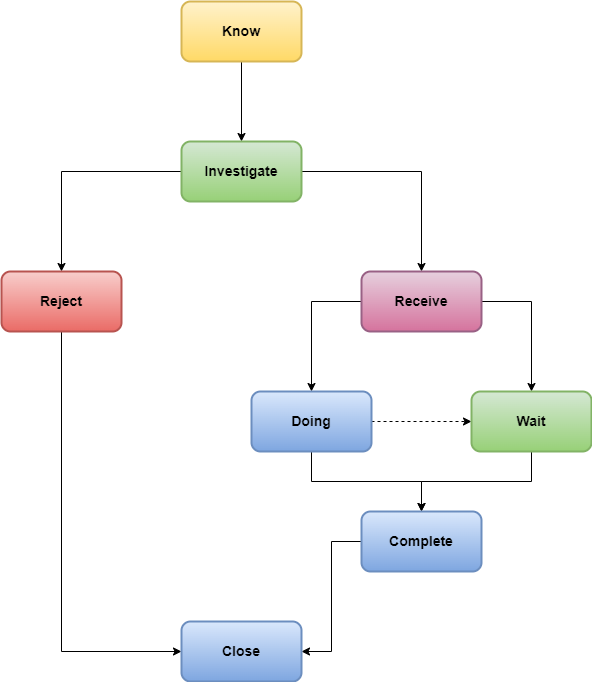

The diagram above was exported from draw.io. Its source (the exported page's mxGraphModel, read from the mxfile embedded in the PNG):
<mxGraphModel dx="2062" dy="1154" grid="1" gridSize="10" guides="1" tooltips="1" connect="1" arrows="1" fold="1" page="1" pageScale="1" pageWidth="1169" pageHeight="827" math="0" shadow="0">
  <root>
    <mxCell id="0" />
    <mxCell id="1" parent="0" />
    <mxCell id="G21fhNn8Q7bZBIrS_BRQ-9" style="edgeStyle=orthogonalEdgeStyle;rounded=0;orthogonalLoop=1;jettySize=auto;html=1;entryX=0.5;entryY=0;entryDx=0;entryDy=0;fontSize=14;" edge="1" parent="1" source="G21fhNn8Q7bZBIrS_BRQ-1" target="G21fhNn8Q7bZBIrS_BRQ-2">
      <mxGeometry relative="1" as="geometry" />
    </mxCell>
    <mxCell id="G21fhNn8Q7bZBIrS_BRQ-1" value="Know" style="rounded=1;whiteSpace=wrap;html=1;fontSize=14;fontStyle=1;strokeWidth=2;fillColor=#fff2cc;gradientColor=#ffd966;strokeColor=#d6b656;" vertex="1" parent="1">
      <mxGeometry x="430" y="30" width="120" height="60" as="geometry" />
    </mxCell>
    <mxCell id="G21fhNn8Q7bZBIrS_BRQ-10" style="edgeStyle=orthogonalEdgeStyle;rounded=0;orthogonalLoop=1;jettySize=auto;html=1;entryX=0.5;entryY=0;entryDx=0;entryDy=0;fontSize=14;" edge="1" parent="1" source="G21fhNn8Q7bZBIrS_BRQ-2" target="G21fhNn8Q7bZBIrS_BRQ-3">
      <mxGeometry relative="1" as="geometry" />
    </mxCell>
    <mxCell id="G21fhNn8Q7bZBIrS_BRQ-11" style="edgeStyle=orthogonalEdgeStyle;rounded=0;orthogonalLoop=1;jettySize=auto;html=1;entryX=0.5;entryY=0;entryDx=0;entryDy=0;fontSize=14;" edge="1" parent="1" source="G21fhNn8Q7bZBIrS_BRQ-2" target="G21fhNn8Q7bZBIrS_BRQ-4">
      <mxGeometry relative="1" as="geometry" />
    </mxCell>
    <mxCell id="G21fhNn8Q7bZBIrS_BRQ-2" value="Investigate" style="rounded=1;whiteSpace=wrap;html=1;fontSize=14;fontStyle=1;strokeWidth=2;fillColor=#d5e8d4;gradientColor=#97d077;strokeColor=#82b366;" vertex="1" parent="1">
      <mxGeometry x="430" y="170" width="120" height="60" as="geometry" />
    </mxCell>
    <mxCell id="G21fhNn8Q7bZBIrS_BRQ-17" style="edgeStyle=orthogonalEdgeStyle;rounded=0;orthogonalLoop=1;jettySize=auto;html=1;entryX=0;entryY=0.5;entryDx=0;entryDy=0;fontSize=14;exitX=0.5;exitY=1;exitDx=0;exitDy=0;" edge="1" parent="1" source="G21fhNn8Q7bZBIrS_BRQ-3" target="G21fhNn8Q7bZBIrS_BRQ-8">
      <mxGeometry relative="1" as="geometry" />
    </mxCell>
    <mxCell id="G21fhNn8Q7bZBIrS_BRQ-3" value="Reject" style="rounded=1;whiteSpace=wrap;html=1;fontSize=14;fontStyle=1;strokeWidth=2;fillColor=#f8cecc;gradientColor=#ea6b66;strokeColor=#b85450;" vertex="1" parent="1">
      <mxGeometry x="250" y="300" width="120" height="60" as="geometry" />
    </mxCell>
    <mxCell id="G21fhNn8Q7bZBIrS_BRQ-12" style="edgeStyle=orthogonalEdgeStyle;rounded=0;orthogonalLoop=1;jettySize=auto;html=1;entryX=0.5;entryY=0;entryDx=0;entryDy=0;fontSize=14;exitX=0;exitY=0.5;exitDx=0;exitDy=0;" edge="1" parent="1" source="G21fhNn8Q7bZBIrS_BRQ-4" target="G21fhNn8Q7bZBIrS_BRQ-5">
      <mxGeometry relative="1" as="geometry" />
    </mxCell>
    <mxCell id="G21fhNn8Q7bZBIrS_BRQ-13" style="edgeStyle=orthogonalEdgeStyle;rounded=0;orthogonalLoop=1;jettySize=auto;html=1;fontSize=14;exitX=1;exitY=0.5;exitDx=0;exitDy=0;" edge="1" parent="1" source="G21fhNn8Q7bZBIrS_BRQ-4" target="G21fhNn8Q7bZBIrS_BRQ-6">
      <mxGeometry relative="1" as="geometry" />
    </mxCell>
    <mxCell id="G21fhNn8Q7bZBIrS_BRQ-4" value="Receive" style="rounded=1;whiteSpace=wrap;html=1;fontSize=14;fontStyle=1;strokeWidth=2;fillColor=#e6d0de;gradientColor=#d5739d;strokeColor=#996185;" vertex="1" parent="1">
      <mxGeometry x="610" y="300" width="120" height="60" as="geometry" />
    </mxCell>
    <mxCell id="G21fhNn8Q7bZBIrS_BRQ-15" style="edgeStyle=orthogonalEdgeStyle;rounded=0;orthogonalLoop=1;jettySize=auto;html=1;fontSize=14;" edge="1" parent="1" source="G21fhNn8Q7bZBIrS_BRQ-5" target="G21fhNn8Q7bZBIrS_BRQ-7">
      <mxGeometry relative="1" as="geometry" />
    </mxCell>
    <mxCell id="G21fhNn8Q7bZBIrS_BRQ-19" style="edgeStyle=orthogonalEdgeStyle;rounded=0;orthogonalLoop=1;jettySize=auto;html=1;entryX=0;entryY=0.5;entryDx=0;entryDy=0;fontSize=14;dashed=1;" edge="1" parent="1" source="G21fhNn8Q7bZBIrS_BRQ-5" target="G21fhNn8Q7bZBIrS_BRQ-6">
      <mxGeometry relative="1" as="geometry" />
    </mxCell>
    <mxCell id="G21fhNn8Q7bZBIrS_BRQ-5" value="Doing" style="rounded=1;whiteSpace=wrap;html=1;fontSize=14;fontStyle=1;strokeWidth=2;fillColor=#dae8fc;gradientColor=#7ea6e0;strokeColor=#6c8ebf;" vertex="1" parent="1">
      <mxGeometry x="500" y="420" width="120" height="60" as="geometry" />
    </mxCell>
    <mxCell id="G21fhNn8Q7bZBIrS_BRQ-16" style="edgeStyle=orthogonalEdgeStyle;rounded=0;orthogonalLoop=1;jettySize=auto;html=1;fontSize=14;exitX=0.5;exitY=1;exitDx=0;exitDy=0;" edge="1" parent="1" source="G21fhNn8Q7bZBIrS_BRQ-6">
      <mxGeometry relative="1" as="geometry">
        <mxPoint x="670" y="540" as="targetPoint" />
      </mxGeometry>
    </mxCell>
    <mxCell id="G21fhNn8Q7bZBIrS_BRQ-6" value="Wait" style="rounded=1;whiteSpace=wrap;html=1;fontSize=14;fontStyle=1;strokeWidth=2;fillColor=#d5e8d4;gradientColor=#97d077;strokeColor=#82b366;" vertex="1" parent="1">
      <mxGeometry x="720" y="420" width="120" height="60" as="geometry" />
    </mxCell>
    <mxCell id="G21fhNn8Q7bZBIrS_BRQ-18" style="edgeStyle=orthogonalEdgeStyle;rounded=0;orthogonalLoop=1;jettySize=auto;html=1;entryX=1;entryY=0.5;entryDx=0;entryDy=0;fontSize=14;" edge="1" parent="1" source="G21fhNn8Q7bZBIrS_BRQ-7" target="G21fhNn8Q7bZBIrS_BRQ-8">
      <mxGeometry relative="1" as="geometry" />
    </mxCell>
    <mxCell id="G21fhNn8Q7bZBIrS_BRQ-7" value="Complete" style="rounded=1;whiteSpace=wrap;html=1;fontSize=14;fontStyle=1;strokeWidth=2;fillColor=#dae8fc;gradientColor=#7ea6e0;strokeColor=#6c8ebf;" vertex="1" parent="1">
      <mxGeometry x="610" y="540" width="120" height="60" as="geometry" />
    </mxCell>
    <mxCell id="G21fhNn8Q7bZBIrS_BRQ-8" value="Close" style="rounded=1;whiteSpace=wrap;html=1;fontSize=14;fontStyle=1;strokeWidth=2;fillColor=#dae8fc;gradientColor=#7ea6e0;strokeColor=#6c8ebf;" vertex="1" parent="1">
      <mxGeometry x="430" y="650" width="120" height="60" as="geometry" />
    </mxCell>
  </root>
</mxGraphModel>